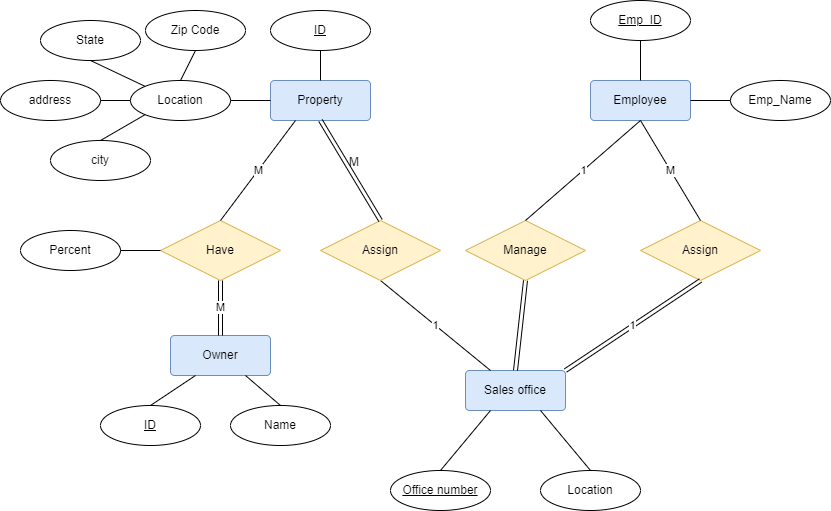

The diagram above was exported from draw.io. Its source (the exported page's mxGraphModel, read from the mxfile embedded in the PNG):
<mxGraphModel dx="1500" dy="625" grid="1" gridSize="10" guides="1" tooltips="1" connect="1" arrows="1" fold="1" page="1" pageScale="1" pageWidth="850" pageHeight="1100" math="0" shadow="0">
  <root>
    <mxCell id="0" />
    <mxCell id="1" parent="0" />
    <mxCell id="u3jFB1391SqzVDIaYu1g-1" value="Property" style="rounded=1;arcSize=10;whiteSpace=wrap;html=1;align=center;fillColor=#dae8fc;strokeColor=#6c8ebf;" vertex="1" parent="1">
      <mxGeometry x="280" y="160" width="100" height="40" as="geometry" />
    </mxCell>
    <mxCell id="u3jFB1391SqzVDIaYu1g-2" value="Zip Code" style="ellipse;whiteSpace=wrap;html=1;align=center;" vertex="1" parent="1">
      <mxGeometry x="155" y="90" width="100" height="40" as="geometry" />
    </mxCell>
    <mxCell id="u3jFB1391SqzVDIaYu1g-3" value="ID" style="ellipse;whiteSpace=wrap;html=1;align=center;fontStyle=4;" vertex="1" parent="1">
      <mxGeometry x="280" y="90" width="100" height="40" as="geometry" />
    </mxCell>
    <mxCell id="u3jFB1391SqzVDIaYu1g-4" value="Location" style="ellipse;whiteSpace=wrap;html=1;align=center;" vertex="1" parent="1">
      <mxGeometry x="140" y="160" width="100" height="40" as="geometry" />
    </mxCell>
    <mxCell id="u3jFB1391SqzVDIaYu1g-5" value="city" style="ellipse;whiteSpace=wrap;html=1;align=center;" vertex="1" parent="1">
      <mxGeometry x="60" y="220" width="100" height="40" as="geometry" />
    </mxCell>
    <mxCell id="u3jFB1391SqzVDIaYu1g-6" value="address" style="ellipse;whiteSpace=wrap;html=1;align=center;" vertex="1" parent="1">
      <mxGeometry x="10" y="160" width="100" height="40" as="geometry" />
    </mxCell>
    <mxCell id="u3jFB1391SqzVDIaYu1g-7" value="State" style="ellipse;whiteSpace=wrap;html=1;align=center;" vertex="1" parent="1">
      <mxGeometry x="50" y="100" width="100" height="40" as="geometry" />
    </mxCell>
    <mxCell id="u3jFB1391SqzVDIaYu1g-8" value="" style="endArrow=none;html=1;rounded=0;exitX=0.5;exitY=1;exitDx=0;exitDy=0;entryX=0.5;entryY=0;entryDx=0;entryDy=0;" edge="1" parent="1" source="u3jFB1391SqzVDIaYu1g-2" target="u3jFB1391SqzVDIaYu1g-4">
      <mxGeometry relative="1" as="geometry">
        <mxPoint x="180" y="150" as="sourcePoint" />
        <mxPoint x="340" y="150" as="targetPoint" />
      </mxGeometry>
    </mxCell>
    <mxCell id="u3jFB1391SqzVDIaYu1g-9" value="" style="endArrow=none;html=1;rounded=0;exitX=0.5;exitY=0;exitDx=0;exitDy=0;entryX=0.5;entryY=1;entryDx=0;entryDy=0;" edge="1" parent="1" source="u3jFB1391SqzVDIaYu1g-1" target="u3jFB1391SqzVDIaYu1g-3">
      <mxGeometry relative="1" as="geometry">
        <mxPoint x="300" y="190" as="sourcePoint" />
        <mxPoint x="460" y="190" as="targetPoint" />
      </mxGeometry>
    </mxCell>
    <mxCell id="u3jFB1391SqzVDIaYu1g-10" value="" style="endArrow=none;html=1;rounded=0;exitX=0.5;exitY=1;exitDx=0;exitDy=0;entryX=0;entryY=0;entryDx=0;entryDy=0;" edge="1" parent="1" source="u3jFB1391SqzVDIaYu1g-7" target="u3jFB1391SqzVDIaYu1g-4">
      <mxGeometry relative="1" as="geometry">
        <mxPoint x="180" y="200" as="sourcePoint" />
        <mxPoint x="340" y="200" as="targetPoint" />
      </mxGeometry>
    </mxCell>
    <mxCell id="u3jFB1391SqzVDIaYu1g-11" value="" style="endArrow=none;html=1;rounded=0;exitX=0;exitY=0.5;exitDx=0;exitDy=0;entryX=1;entryY=0.5;entryDx=0;entryDy=0;" edge="1" parent="1" source="u3jFB1391SqzVDIaYu1g-1" target="u3jFB1391SqzVDIaYu1g-4">
      <mxGeometry relative="1" as="geometry">
        <mxPoint x="190" y="230" as="sourcePoint" />
        <mxPoint x="350" y="230" as="targetPoint" />
      </mxGeometry>
    </mxCell>
    <mxCell id="u3jFB1391SqzVDIaYu1g-12" value="" style="endArrow=none;html=1;rounded=0;exitX=0.5;exitY=0;exitDx=0;exitDy=0;entryX=0;entryY=1;entryDx=0;entryDy=0;" edge="1" parent="1" source="u3jFB1391SqzVDIaYu1g-5" target="u3jFB1391SqzVDIaYu1g-4">
      <mxGeometry relative="1" as="geometry">
        <mxPoint x="170" y="280" as="sourcePoint" />
        <mxPoint x="330" y="280" as="targetPoint" />
      </mxGeometry>
    </mxCell>
    <mxCell id="u3jFB1391SqzVDIaYu1g-13" value="" style="endArrow=none;html=1;rounded=0;exitX=0;exitY=0.5;exitDx=0;exitDy=0;entryX=1;entryY=0.5;entryDx=0;entryDy=0;" edge="1" parent="1" source="u3jFB1391SqzVDIaYu1g-4" target="u3jFB1391SqzVDIaYu1g-6">
      <mxGeometry relative="1" as="geometry">
        <mxPoint x="169.99778152034736" y="279.9967627422682" as="sourcePoint" />
        <mxPoint x="314.8299999999999" y="285.78" as="targetPoint" />
      </mxGeometry>
    </mxCell>
    <mxCell id="u3jFB1391SqzVDIaYu1g-14" value="Employee" style="rounded=1;arcSize=10;whiteSpace=wrap;html=1;align=center;fillColor=#dae8fc;strokeColor=#6c8ebf;" vertex="1" parent="1">
      <mxGeometry x="600" y="160" width="100" height="40" as="geometry" />
    </mxCell>
    <mxCell id="u3jFB1391SqzVDIaYu1g-15" value="Emp_Name" style="ellipse;whiteSpace=wrap;html=1;align=center;" vertex="1" parent="1">
      <mxGeometry x="740" y="160" width="100" height="40" as="geometry" />
    </mxCell>
    <mxCell id="u3jFB1391SqzVDIaYu1g-16" value="Emp_ID" style="ellipse;whiteSpace=wrap;html=1;align=center;fontStyle=4;" vertex="1" parent="1">
      <mxGeometry x="600" y="80" width="100" height="40" as="geometry" />
    </mxCell>
    <mxCell id="u3jFB1391SqzVDIaYu1g-17" value="" style="endArrow=none;html=1;rounded=0;exitX=0.5;exitY=0;exitDx=0;exitDy=0;entryX=0.5;entryY=1;entryDx=0;entryDy=0;" edge="1" parent="1" source="u3jFB1391SqzVDIaYu1g-14" target="u3jFB1391SqzVDIaYu1g-16">
      <mxGeometry relative="1" as="geometry">
        <mxPoint x="620" y="250" as="sourcePoint" />
        <mxPoint x="780" y="250" as="targetPoint" />
      </mxGeometry>
    </mxCell>
    <mxCell id="u3jFB1391SqzVDIaYu1g-18" value="" style="endArrow=none;html=1;rounded=0;exitX=1;exitY=0.5;exitDx=0;exitDy=0;entryX=0;entryY=0.5;entryDx=0;entryDy=0;" edge="1" parent="1" source="u3jFB1391SqzVDIaYu1g-14" target="u3jFB1391SqzVDIaYu1g-15">
      <mxGeometry relative="1" as="geometry">
        <mxPoint x="500" y="270" as="sourcePoint" />
        <mxPoint x="660" y="270" as="targetPoint" />
      </mxGeometry>
    </mxCell>
    <mxCell id="u3jFB1391SqzVDIaYu1g-19" value="Sales office" style="rounded=1;arcSize=10;whiteSpace=wrap;html=1;align=center;fillColor=#dae8fc;strokeColor=#6c8ebf;" vertex="1" parent="1">
      <mxGeometry x="475" y="450" width="100" height="40" as="geometry" />
    </mxCell>
    <mxCell id="u3jFB1391SqzVDIaYu1g-20" value="Location" style="ellipse;whiteSpace=wrap;html=1;align=center;" vertex="1" parent="1">
      <mxGeometry x="550" y="550" width="100" height="40" as="geometry" />
    </mxCell>
    <mxCell id="u3jFB1391SqzVDIaYu1g-21" value="Office number" style="ellipse;whiteSpace=wrap;html=1;align=center;fontStyle=4;" vertex="1" parent="1">
      <mxGeometry x="400" y="550" width="100" height="40" as="geometry" />
    </mxCell>
    <mxCell id="u3jFB1391SqzVDIaYu1g-23" value="" style="endArrow=none;html=1;rounded=0;exitX=0.5;exitY=0;exitDx=0;exitDy=0;entryX=0.25;entryY=1;entryDx=0;entryDy=0;" edge="1" parent="1" source="u3jFB1391SqzVDIaYu1g-21" target="u3jFB1391SqzVDIaYu1g-19">
      <mxGeometry relative="1" as="geometry">
        <mxPoint x="597" y="440" as="sourcePoint" />
        <mxPoint x="757" y="440" as="targetPoint" />
      </mxGeometry>
    </mxCell>
    <mxCell id="u3jFB1391SqzVDIaYu1g-25" value="" style="endArrow=none;html=1;rounded=0;exitX=0.75;exitY=1;exitDx=0;exitDy=0;entryX=0.5;entryY=0;entryDx=0;entryDy=0;" edge="1" parent="1" source="u3jFB1391SqzVDIaYu1g-19" target="u3jFB1391SqzVDIaYu1g-20">
      <mxGeometry relative="1" as="geometry">
        <mxPoint x="687" y="490" as="sourcePoint" />
        <mxPoint x="610" y="550" as="targetPoint" />
      </mxGeometry>
    </mxCell>
    <mxCell id="u3jFB1391SqzVDIaYu1g-36" value="1" style="endArrow=none;html=1;rounded=0;exitX=0.5;exitY=1;exitDx=0;exitDy=0;entryX=0.25;entryY=0;entryDx=0;entryDy=0;" edge="1" parent="1" source="u3jFB1391SqzVDIaYu1g-37" target="u3jFB1391SqzVDIaYu1g-19">
      <mxGeometry relative="1" as="geometry">
        <mxPoint x="584" y="440" as="sourcePoint" />
        <mxPoint x="650" y="430" as="targetPoint" />
      </mxGeometry>
    </mxCell>
    <mxCell id="u3jFB1391SqzVDIaYu1g-37" value="Assign" style="shape=rhombus;perimeter=rhombusPerimeter;whiteSpace=wrap;html=1;align=center;fillColor=#fff2cc;strokeColor=#d6b656;" vertex="1" parent="1">
      <mxGeometry x="330" y="300" width="120" height="60" as="geometry" />
    </mxCell>
    <mxCell id="u3jFB1391SqzVDIaYu1g-41" value="Assign" style="shape=rhombus;perimeter=rhombusPerimeter;whiteSpace=wrap;html=1;align=center;fillColor=#fff2cc;strokeColor=#d6b656;rotation=0;" vertex="1" parent="1">
      <mxGeometry x="650" y="300" width="120" height="60" as="geometry" />
    </mxCell>
    <mxCell id="u3jFB1391SqzVDIaYu1g-42" value="M" style="endArrow=none;html=1;rounded=0;exitX=0.5;exitY=1;exitDx=0;exitDy=0;entryX=0.5;entryY=0;entryDx=0;entryDy=0;" edge="1" parent="1" source="u3jFB1391SqzVDIaYu1g-14" target="u3jFB1391SqzVDIaYu1g-41">
      <mxGeometry relative="1" as="geometry">
        <mxPoint x="450" y="310" as="sourcePoint" />
        <mxPoint x="610" y="310" as="targetPoint" />
      </mxGeometry>
    </mxCell>
    <mxCell id="u3jFB1391SqzVDIaYu1g-47" value="Manage" style="shape=rhombus;perimeter=rhombusPerimeter;whiteSpace=wrap;html=1;align=center;fillColor=#fff2cc;strokeColor=#d6b656;" vertex="1" parent="1">
      <mxGeometry x="475" y="300" width="120" height="60" as="geometry" />
    </mxCell>
    <mxCell id="u3jFB1391SqzVDIaYu1g-49" value="1" style="endArrow=none;html=1;rounded=0;exitX=0.5;exitY=1;exitDx=0;exitDy=0;entryX=0.5;entryY=0;entryDx=0;entryDy=0;" edge="1" parent="1" source="u3jFB1391SqzVDIaYu1g-14" target="u3jFB1391SqzVDIaYu1g-47">
      <mxGeometry relative="1" as="geometry">
        <mxPoint x="510" y="350" as="sourcePoint" />
        <mxPoint x="670" y="350" as="targetPoint" />
      </mxGeometry>
    </mxCell>
    <mxCell id="u3jFB1391SqzVDIaYu1g-50" value="" style="shape=link;html=1;rounded=0;exitX=0.5;exitY=1;exitDx=0;exitDy=0;entryX=0.5;entryY=0;entryDx=0;entryDy=0;" edge="1" parent="1" source="u3jFB1391SqzVDIaYu1g-47" target="u3jFB1391SqzVDIaYu1g-19">
      <mxGeometry relative="1" as="geometry">
        <mxPoint x="540" y="390" as="sourcePoint" />
        <mxPoint x="700" y="390" as="targetPoint" />
      </mxGeometry>
    </mxCell>
    <mxCell id="u3jFB1391SqzVDIaYu1g-56" value="" style="shape=link;html=1;rounded=0;exitX=0.5;exitY=1;exitDx=0;exitDy=0;entryX=0.5;entryY=0;entryDx=0;entryDy=0;" edge="1" parent="1" source="u3jFB1391SqzVDIaYu1g-1" target="u3jFB1391SqzVDIaYu1g-37">
      <mxGeometry relative="1" as="geometry">
        <mxPoint x="330" y="230" as="sourcePoint" />
        <mxPoint x="490" y="230" as="targetPoint" />
      </mxGeometry>
    </mxCell>
    <mxCell id="u3jFB1391SqzVDIaYu1g-57" value="M" style="resizable=0;html=1;whiteSpace=wrap;align=right;verticalAlign=bottom;" connectable="0" vertex="1" parent="u3jFB1391SqzVDIaYu1g-56">
      <mxGeometry x="1" relative="1" as="geometry">
        <mxPoint x="-20" y="-50" as="offset" />
      </mxGeometry>
    </mxCell>
    <mxCell id="u3jFB1391SqzVDIaYu1g-58" value="Owner" style="rounded=1;arcSize=10;whiteSpace=wrap;html=1;align=center;fillColor=#dae8fc;strokeColor=#6c8ebf;" vertex="1" parent="1">
      <mxGeometry x="180" y="415" width="100" height="40" as="geometry" />
    </mxCell>
    <mxCell id="u3jFB1391SqzVDIaYu1g-59" value="ID" style="ellipse;whiteSpace=wrap;html=1;align=center;fontStyle=4;" vertex="1" parent="1">
      <mxGeometry x="110" y="485" width="100" height="40" as="geometry" />
    </mxCell>
    <mxCell id="u3jFB1391SqzVDIaYu1g-60" value="Name" style="ellipse;whiteSpace=wrap;html=1;align=center;" vertex="1" parent="1">
      <mxGeometry x="240" y="485" width="100" height="40" as="geometry" />
    </mxCell>
    <mxCell id="u3jFB1391SqzVDIaYu1g-61" value="" style="endArrow=none;html=1;rounded=0;exitX=0.5;exitY=0;exitDx=0;exitDy=0;entryX=0.25;entryY=1;entryDx=0;entryDy=0;" edge="1" parent="1" source="u3jFB1391SqzVDIaYu1g-59" target="u3jFB1391SqzVDIaYu1g-58">
      <mxGeometry relative="1" as="geometry">
        <mxPoint x="150" y="485" as="sourcePoint" />
        <mxPoint x="310" y="485" as="targetPoint" />
      </mxGeometry>
    </mxCell>
    <mxCell id="u3jFB1391SqzVDIaYu1g-62" value="" style="endArrow=none;html=1;rounded=0;exitX=0.5;exitY=0;exitDx=0;exitDy=0;entryX=0.75;entryY=1;entryDx=0;entryDy=0;" edge="1" parent="1" source="u3jFB1391SqzVDIaYu1g-60" target="u3jFB1391SqzVDIaYu1g-58">
      <mxGeometry relative="1" as="geometry">
        <mxPoint x="450" y="325" as="sourcePoint" />
        <mxPoint x="610" y="325" as="targetPoint" />
      </mxGeometry>
    </mxCell>
    <mxCell id="u3jFB1391SqzVDIaYu1g-63" value="Have" style="shape=rhombus;perimeter=rhombusPerimeter;whiteSpace=wrap;html=1;align=center;fillColor=#fff2cc;strokeColor=#d6b656;" vertex="1" parent="1">
      <mxGeometry x="170" y="300" width="120" height="60" as="geometry" />
    </mxCell>
    <mxCell id="u3jFB1391SqzVDIaYu1g-64" value="M" style="endArrow=none;html=1;rounded=0;exitX=0.5;exitY=0;exitDx=0;exitDy=0;entryX=0.25;entryY=1;entryDx=0;entryDy=0;" edge="1" parent="1" source="u3jFB1391SqzVDIaYu1g-63" target="u3jFB1391SqzVDIaYu1g-1">
      <mxGeometry relative="1" as="geometry">
        <mxPoint x="190" y="250" as="sourcePoint" />
        <mxPoint x="350" y="250" as="targetPoint" />
      </mxGeometry>
    </mxCell>
    <mxCell id="u3jFB1391SqzVDIaYu1g-67" value="Percent" style="ellipse;whiteSpace=wrap;html=1;align=center;" vertex="1" parent="1">
      <mxGeometry x="30" y="310" width="100" height="40" as="geometry" />
    </mxCell>
    <mxCell id="u3jFB1391SqzVDIaYu1g-68" value="" style="endArrow=none;html=1;rounded=0;exitX=1;exitY=0.5;exitDx=0;exitDy=0;entryX=0;entryY=0.5;entryDx=0;entryDy=0;" edge="1" parent="1" source="u3jFB1391SqzVDIaYu1g-67" target="u3jFB1391SqzVDIaYu1g-63">
      <mxGeometry relative="1" as="geometry">
        <mxPoint x="170" y="300" as="sourcePoint" />
        <mxPoint x="330" y="300" as="targetPoint" />
      </mxGeometry>
    </mxCell>
    <mxCell id="u3jFB1391SqzVDIaYu1g-69" value="1" style="shape=link;html=1;rounded=0;exitX=1;exitY=0;exitDx=0;exitDy=0;entryX=0.5;entryY=1;entryDx=0;entryDy=0;" edge="1" parent="1" source="u3jFB1391SqzVDIaYu1g-19" target="u3jFB1391SqzVDIaYu1g-41">
      <mxGeometry relative="1" as="geometry">
        <mxPoint x="600" y="400" as="sourcePoint" />
        <mxPoint x="760" y="400" as="targetPoint" />
      </mxGeometry>
    </mxCell>
    <mxCell id="u3jFB1391SqzVDIaYu1g-71" value="M" style="shape=link;html=1;rounded=0;exitX=0.5;exitY=0;exitDx=0;exitDy=0;entryX=0.5;entryY=1;entryDx=0;entryDy=0;" edge="1" parent="1" source="u3jFB1391SqzVDIaYu1g-58" target="u3jFB1391SqzVDIaYu1g-63">
      <mxGeometry relative="1" as="geometry">
        <mxPoint x="180" y="390" as="sourcePoint" />
        <mxPoint x="340" y="390" as="targetPoint" />
      </mxGeometry>
    </mxCell>
  </root>
</mxGraphModel>